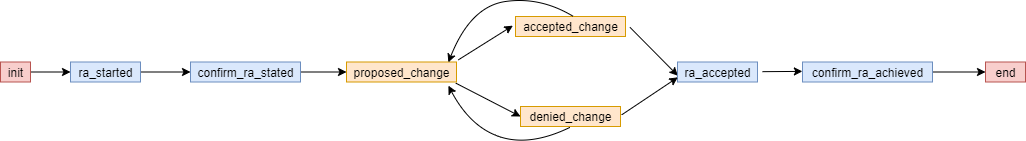

The diagram above was exported from draw.io. Its source (the exported page's mxGraphModel, read from the mxfile embedded in the PNG):
<mxGraphModel dx="1886" dy="751" grid="1" gridSize="10" guides="1" tooltips="1" connect="1" arrows="1" fold="1" page="1" pageScale="1" pageWidth="1169" pageHeight="827" math="0" shadow="0">
  <root>
    <mxCell id="0" />
    <mxCell id="1" parent="0" />
    <mxCell id="3ne1QswCM8ZiEu4GHsYG-30" style="orthogonalLoop=1;jettySize=auto;html=1;curved=1;sourcePerimeterSpacing=5;targetPerimeterSpacing=5;entryX=-0.001;entryY=0.469;entryDx=0;entryDy=0;entryPerimeter=0;" parent="1" source="UJEGGlrYhEfuyD7Dv8W8-12" target="UJEGGlrYhEfuyD7Dv8W8-14" edge="1">
      <mxGeometry relative="1" as="geometry">
        <mxPoint x="982.5" y="236.50000000000045" as="sourcePoint" />
        <mxPoint x="905" y="243.5" as="targetPoint" />
      </mxGeometry>
    </mxCell>
    <mxCell id="rcHqzNUh0UrlzgU6pwlb-18" style="edgeStyle=none;rounded=0;orthogonalLoop=1;jettySize=auto;html=1;entryX=-0.024;entryY=0.458;entryDx=0;entryDy=0;entryPerimeter=0;exitX=1.017;exitY=-0.108;exitDx=0;exitDy=0;exitPerimeter=0;" edge="1" parent="1" source="UJEGGlrYhEfuyD7Dv8W8-1" target="UJEGGlrYhEfuyD7Dv8W8-8">
      <mxGeometry relative="1" as="geometry" />
    </mxCell>
    <mxCell id="UJEGGlrYhEfuyD7Dv8W8-1" value="proposed_change" style="text;html=1;align=center;verticalAlign=middle;resizable=0;points=[];autosize=1;strokeColor=#d79b00;fillColor=#ffe6cc;" parent="1" vertex="1">
      <mxGeometry x="396" y="235.5" width="110" height="20" as="geometry" />
    </mxCell>
    <mxCell id="rcHqzNUh0UrlzgU6pwlb-15" style="edgeStyle=orthogonalEdgeStyle;rounded=0;orthogonalLoop=1;jettySize=auto;html=1;" edge="1" parent="1" source="UJEGGlrYhEfuyD7Dv8W8-2" target="UJEGGlrYhEfuyD7Dv8W8-3">
      <mxGeometry relative="1" as="geometry" />
    </mxCell>
    <mxCell id="UJEGGlrYhEfuyD7Dv8W8-2" value="init" style="text;html=1;align=center;verticalAlign=middle;resizable=0;points=[];autosize=1;strokeColor=#b85450;fillColor=#f8cecc;" parent="1" vertex="1">
      <mxGeometry x="50" y="235.5" width="30" height="20" as="geometry" />
    </mxCell>
    <mxCell id="rcHqzNUh0UrlzgU6pwlb-12" style="edgeStyle=orthogonalEdgeStyle;rounded=0;orthogonalLoop=1;jettySize=auto;html=1;" edge="1" parent="1" source="UJEGGlrYhEfuyD7Dv8W8-3" target="UJEGGlrYhEfuyD7Dv8W8-4">
      <mxGeometry relative="1" as="geometry" />
    </mxCell>
    <mxCell id="UJEGGlrYhEfuyD7Dv8W8-3" value="ra_started" style="text;html=1;align=center;verticalAlign=middle;resizable=0;points=[];autosize=1;fillColor=#dae8fc;strokeColor=#6c8ebf;" parent="1" vertex="1">
      <mxGeometry x="120" y="235.5" width="70" height="20" as="geometry" />
    </mxCell>
    <mxCell id="rcHqzNUh0UrlzgU6pwlb-16" style="edgeStyle=orthogonalEdgeStyle;rounded=0;orthogonalLoop=1;jettySize=auto;html=1;" edge="1" parent="1" source="UJEGGlrYhEfuyD7Dv8W8-4" target="UJEGGlrYhEfuyD7Dv8W8-1">
      <mxGeometry relative="1" as="geometry" />
    </mxCell>
    <mxCell id="UJEGGlrYhEfuyD7Dv8W8-4" value="confirm_ra_stated" style="text;html=1;align=center;verticalAlign=middle;resizable=0;points=[];autosize=1;strokeColor=#6c8ebf;fillColor=#dae8fc;" parent="1" vertex="1">
      <mxGeometry x="240" y="235.5" width="110" height="20" as="geometry" />
    </mxCell>
    <mxCell id="rcHqzNUh0UrlzgU6pwlb-21" style="edgeStyle=none;rounded=0;orthogonalLoop=1;jettySize=auto;html=1;entryX=0.004;entryY=0.683;entryDx=0;entryDy=0;entryPerimeter=0;exitX=1.041;exitY=0.542;exitDx=0;exitDy=0;exitPerimeter=0;" edge="1" parent="1" source="UJEGGlrYhEfuyD7Dv8W8-8" target="UJEGGlrYhEfuyD7Dv8W8-12">
      <mxGeometry relative="1" as="geometry" />
    </mxCell>
    <mxCell id="UJEGGlrYhEfuyD7Dv8W8-8" value="accepted_change" style="text;html=1;align=center;verticalAlign=middle;resizable=0;points=[];autosize=1;strokeColor=#d79b00;fillColor=#ffe6cc;" parent="1" vertex="1">
      <mxGeometry x="565" y="190" width="110" height="20" as="geometry" />
    </mxCell>
    <mxCell id="UJEGGlrYhEfuyD7Dv8W8-12" value="ra_accepted" style="text;html=1;align=center;verticalAlign=middle;resizable=0;points=[];autosize=1;strokeColor=#6c8ebf;fillColor=#dae8fc;" parent="1" vertex="1">
      <mxGeometry x="727" y="235.5" width="80" height="20" as="geometry" />
    </mxCell>
    <mxCell id="rcHqzNUh0UrlzgU6pwlb-28" style="edgeStyle=orthogonalEdgeStyle;curved=1;rounded=0;orthogonalLoop=1;jettySize=auto;html=1;entryX=0;entryY=0.5;entryDx=0;entryDy=0;entryPerimeter=0;endArrow=classic;endFill=1;" edge="1" parent="1" source="UJEGGlrYhEfuyD7Dv8W8-14" target="rcHqzNUh0UrlzgU6pwlb-27">
      <mxGeometry relative="1" as="geometry" />
    </mxCell>
    <mxCell id="UJEGGlrYhEfuyD7Dv8W8-14" value="confirm_ra_achieved" style="text;html=1;align=center;verticalAlign=middle;resizable=0;points=[];autosize=1;strokeColor=#6c8ebf;fillColor=#dae8fc;" parent="1" vertex="1">
      <mxGeometry x="852" y="235.5" width="130" height="20" as="geometry" />
    </mxCell>
    <mxCell id="rcHqzNUh0UrlzgU6pwlb-6" style="orthogonalLoop=1;jettySize=auto;html=1;curved=1;sourcePerimeterSpacing=5;targetPerimeterSpacing=5;exitX=0.926;exitY=0.017;exitDx=0;exitDy=0;exitPerimeter=0;startArrow=classic;startFill=1;endArrow=none;endFill=0;entryX=0.527;entryY=0;entryDx=0;entryDy=0;entryPerimeter=0;" edge="1" parent="1" source="UJEGGlrYhEfuyD7Dv8W8-1" target="UJEGGlrYhEfuyD7Dv8W8-8">
      <mxGeometry relative="1" as="geometry">
        <Array as="points">
          <mxPoint x="520" y="180" />
          <mxPoint x="590" y="170" />
        </Array>
        <mxPoint x="505.95000000000005" y="235.49999999999997" as="sourcePoint" />
        <mxPoint x="676" y="190" as="targetPoint" />
      </mxGeometry>
    </mxCell>
    <mxCell id="rcHqzNUh0UrlzgU6pwlb-19" value="denied_change" style="text;html=1;align=center;verticalAlign=middle;resizable=0;points=[];autosize=1;strokeColor=#d79b00;fillColor=#ffe6cc;" vertex="1" parent="1">
      <mxGeometry x="570" y="280" width="100" height="20" as="geometry" />
    </mxCell>
    <mxCell id="rcHqzNUh0UrlzgU6pwlb-20" style="edgeStyle=none;rounded=0;orthogonalLoop=1;jettySize=auto;html=1;entryX=0;entryY=0.5;entryDx=0;entryDy=0;entryPerimeter=0;exitX=0.994;exitY=1.058;exitDx=0;exitDy=0;exitPerimeter=0;" edge="1" parent="1" source="UJEGGlrYhEfuyD7Dv8W8-1" target="rcHqzNUh0UrlzgU6pwlb-19">
      <mxGeometry relative="1" as="geometry">
        <mxPoint x="517.8699999999999" y="243.34000000000003" as="sourcePoint" />
        <mxPoint x="572.3600000000001" y="209.15999999999997" as="targetPoint" />
      </mxGeometry>
    </mxCell>
    <mxCell id="rcHqzNUh0UrlzgU6pwlb-22" style="edgeStyle=none;rounded=0;orthogonalLoop=1;jettySize=auto;html=1;entryX=0.004;entryY=0.767;entryDx=0;entryDy=0;entryPerimeter=0;exitX=1.012;exitY=0.417;exitDx=0;exitDy=0;exitPerimeter=0;" edge="1" parent="1" source="rcHqzNUh0UrlzgU6pwlb-19" target="UJEGGlrYhEfuyD7Dv8W8-12">
      <mxGeometry relative="1" as="geometry">
        <mxPoint x="689.51" y="210.84000000000003" as="sourcePoint" />
        <mxPoint x="720.3199999999999" y="259.1600000000001" as="targetPoint" />
      </mxGeometry>
    </mxCell>
    <mxCell id="rcHqzNUh0UrlzgU6pwlb-26" style="orthogonalLoop=1;jettySize=auto;html=1;curved=1;sourcePerimeterSpacing=5;targetPerimeterSpacing=5;exitX=0.926;exitY=1.183;exitDx=0;exitDy=0;exitPerimeter=0;startArrow=classic;startFill=1;endArrow=none;endFill=0;entryX=0.495;entryY=1.042;entryDx=0;entryDy=0;entryPerimeter=0;" edge="1" parent="1" source="UJEGGlrYhEfuyD7Dv8W8-1" target="rcHqzNUh0UrlzgU6pwlb-19">
      <mxGeometry relative="1" as="geometry">
        <Array as="points">
          <mxPoint x="520" y="301" />
          <mxPoint x="580" y="320" />
        </Array>
        <mxPoint x="530.93" y="413.84000000000003" as="sourcePoint" />
        <mxPoint x="709.07" y="368" as="targetPoint" />
      </mxGeometry>
    </mxCell>
    <mxCell id="rcHqzNUh0UrlzgU6pwlb-27" value="end" style="text;html=1;align=center;verticalAlign=middle;resizable=0;points=[];autosize=1;strokeColor=#b85450;fillColor=#f8cecc;" vertex="1" parent="1">
      <mxGeometry x="1035" y="235.5" width="40" height="20" as="geometry" />
    </mxCell>
  </root>
</mxGraphModel>